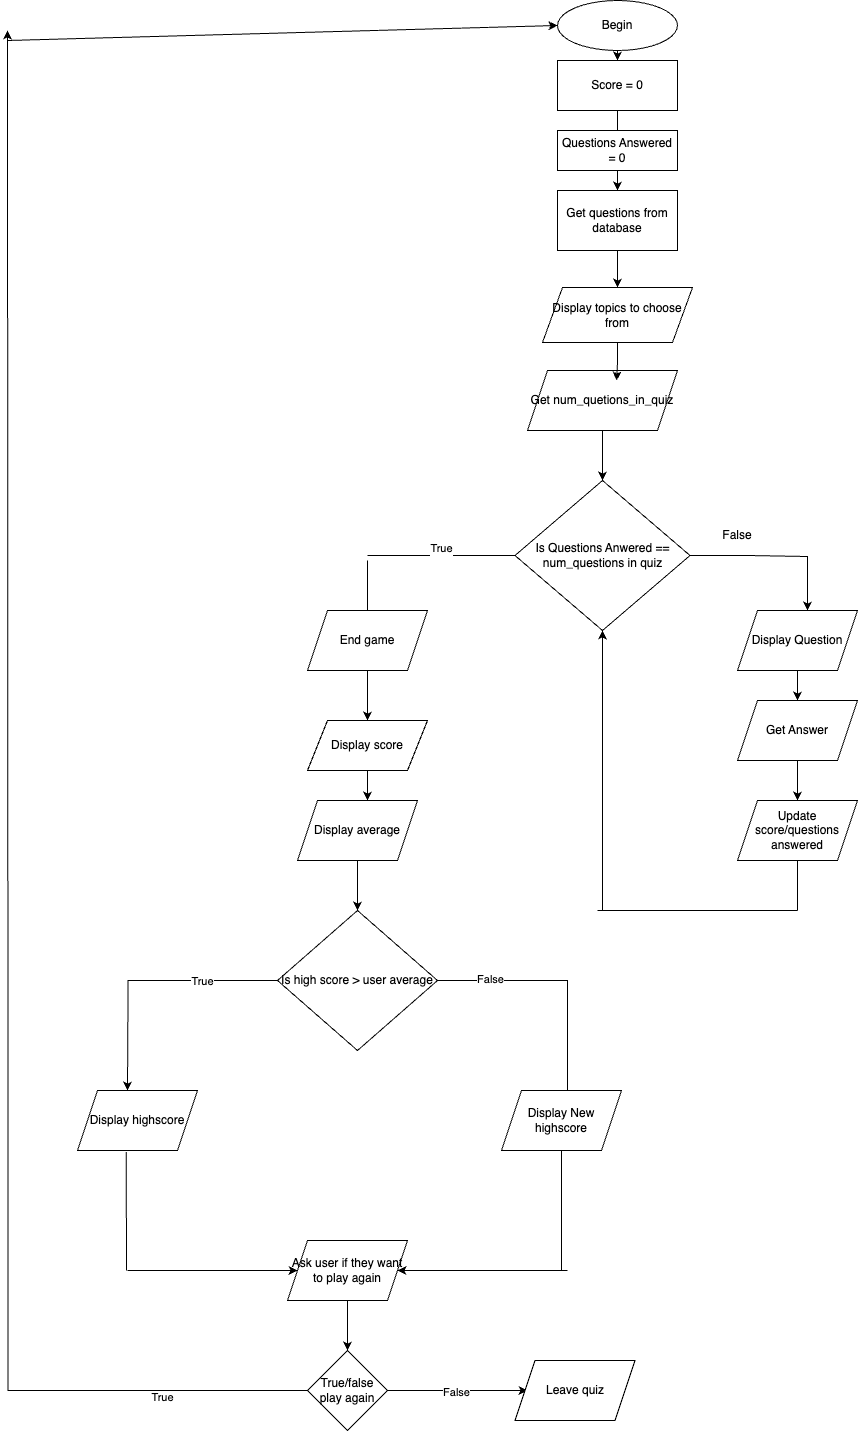

The diagram above was exported from draw.io. Its source (the exported page's mxGraphModel, read from the mxfile embedded in the PNG):
<mxGraphModel dx="2735" dy="1210" grid="1" gridSize="10" guides="1" tooltips="1" connect="1" arrows="1" fold="1" page="1" pageScale="1" pageWidth="827" pageHeight="1169" math="0" shadow="0">
  <root>
    <mxCell id="0" />
    <mxCell id="1" parent="0" />
    <mxCell id="D7m3yEaKyrCPvpcEjfVa-9" style="edgeStyle=orthogonalEdgeStyle;rounded=0;orthogonalLoop=1;jettySize=auto;html=1;entryX=0.5;entryY=0;entryDx=0;entryDy=0;" parent="1" source="D7m3yEaKyrCPvpcEjfVa-1" target="D7m3yEaKyrCPvpcEjfVa-2" edge="1">
      <mxGeometry relative="1" as="geometry" />
    </mxCell>
    <mxCell id="D7m3yEaKyrCPvpcEjfVa-1" value="Begin" style="ellipse;whiteSpace=wrap;html=1;" parent="1" vertex="1">
      <mxGeometry x="350" y="270" width="120" height="50" as="geometry" />
    </mxCell>
    <mxCell id="D7m3yEaKyrCPvpcEjfVa-10" style="edgeStyle=orthogonalEdgeStyle;rounded=0;orthogonalLoop=1;jettySize=auto;html=1;" parent="1" source="D7m3yEaKyrCPvpcEjfVa-2" target="D7m3yEaKyrCPvpcEjfVa-4" edge="1">
      <mxGeometry relative="1" as="geometry" />
    </mxCell>
    <mxCell id="D7m3yEaKyrCPvpcEjfVa-2" value="Score = 0" style="rounded=0;whiteSpace=wrap;html=1;" parent="1" vertex="1">
      <mxGeometry x="350" y="330" width="120" height="50" as="geometry" />
    </mxCell>
    <mxCell id="D7m3yEaKyrCPvpcEjfVa-11" style="edgeStyle=orthogonalEdgeStyle;rounded=0;orthogonalLoop=1;jettySize=auto;html=1;entryX=0.5;entryY=0;entryDx=0;entryDy=0;" parent="1" source="D7m3yEaKyrCPvpcEjfVa-4" target="D7m3yEaKyrCPvpcEjfVa-8" edge="1">
      <mxGeometry relative="1" as="geometry" />
    </mxCell>
    <mxCell id="D7m3yEaKyrCPvpcEjfVa-4" value="Get questions from database" style="rounded=0;whiteSpace=wrap;html=1;" parent="1" vertex="1">
      <mxGeometry x="350" y="460" width="120" height="60" as="geometry" />
    </mxCell>
    <mxCell id="D7m3yEaKyrCPvpcEjfVa-8" value="Display topics to choose from" style="shape=parallelogram;perimeter=parallelogramPerimeter;whiteSpace=wrap;html=1;fixedSize=1;" parent="1" vertex="1">
      <mxGeometry x="335" y="557" width="150" height="55" as="geometry" />
    </mxCell>
    <mxCell id="D7m3yEaKyrCPvpcEjfVa-15" style="edgeStyle=orthogonalEdgeStyle;rounded=0;orthogonalLoop=1;jettySize=auto;html=1;entryX=0.5;entryY=0;entryDx=0;entryDy=0;" parent="1" source="D7m3yEaKyrCPvpcEjfVa-12" target="D7m3yEaKyrCPvpcEjfVa-14" edge="1">
      <mxGeometry relative="1" as="geometry" />
    </mxCell>
    <mxCell id="D7m3yEaKyrCPvpcEjfVa-12" value="Get num_quetions_in_quiz" style="shape=parallelogram;perimeter=parallelogramPerimeter;whiteSpace=wrap;html=1;fixedSize=1;" parent="1" vertex="1">
      <mxGeometry x="320" y="640" width="150" height="60" as="geometry" />
    </mxCell>
    <mxCell id="D7m3yEaKyrCPvpcEjfVa-13" style="edgeStyle=orthogonalEdgeStyle;rounded=0;orthogonalLoop=1;jettySize=auto;html=1;entryX=0.594;entryY=0.167;entryDx=0;entryDy=0;entryPerimeter=0;" parent="1" source="D7m3yEaKyrCPvpcEjfVa-8" target="D7m3yEaKyrCPvpcEjfVa-12" edge="1">
      <mxGeometry relative="1" as="geometry" />
    </mxCell>
    <mxCell id="D7m3yEaKyrCPvpcEjfVa-16" style="edgeStyle=orthogonalEdgeStyle;rounded=0;orthogonalLoop=1;jettySize=auto;html=1;" parent="1" source="D7m3yEaKyrCPvpcEjfVa-14" edge="1">
      <mxGeometry relative="1" as="geometry">
        <mxPoint x="600" y="880" as="targetPoint" />
        <Array as="points">
          <mxPoint x="540" y="825" />
          <mxPoint x="540" y="826" />
        </Array>
      </mxGeometry>
    </mxCell>
    <mxCell id="D7m3yEaKyrCPvpcEjfVa-14" value="Is Questions Anwered == num_questions in quiz" style="rhombus;whiteSpace=wrap;html=1;" parent="1" vertex="1">
      <mxGeometry x="307.5" y="750" width="175" height="150" as="geometry" />
    </mxCell>
    <mxCell id="D7m3yEaKyrCPvpcEjfVa-18" value="False" style="text;html=1;align=center;verticalAlign=middle;whiteSpace=wrap;rounded=0;" parent="1" vertex="1">
      <mxGeometry x="500" y="790" width="60" height="30" as="geometry" />
    </mxCell>
    <mxCell id="D7m3yEaKyrCPvpcEjfVa-24" style="edgeStyle=orthogonalEdgeStyle;rounded=0;orthogonalLoop=1;jettySize=auto;html=1;entryX=0.5;entryY=0;entryDx=0;entryDy=0;" parent="1" source="D7m3yEaKyrCPvpcEjfVa-20" target="D7m3yEaKyrCPvpcEjfVa-23" edge="1">
      <mxGeometry relative="1" as="geometry" />
    </mxCell>
    <mxCell id="D7m3yEaKyrCPvpcEjfVa-20" value="Display Question" style="shape=parallelogram;perimeter=parallelogramPerimeter;whiteSpace=wrap;html=1;fixedSize=1;" parent="1" vertex="1">
      <mxGeometry x="530" y="880" width="120" height="60" as="geometry" />
    </mxCell>
    <mxCell id="D7m3yEaKyrCPvpcEjfVa-22" value="Questions Answered = 0" style="rounded=0;whiteSpace=wrap;html=1;" parent="1" vertex="1">
      <mxGeometry x="350" y="400" width="120" height="40" as="geometry" />
    </mxCell>
    <mxCell id="D7m3yEaKyrCPvpcEjfVa-69" style="edgeStyle=orthogonalEdgeStyle;rounded=0;orthogonalLoop=1;jettySize=auto;html=1;" parent="1" source="D7m3yEaKyrCPvpcEjfVa-23" target="D7m3yEaKyrCPvpcEjfVa-68" edge="1">
      <mxGeometry relative="1" as="geometry" />
    </mxCell>
    <mxCell id="D7m3yEaKyrCPvpcEjfVa-23" value="Get Answer" style="shape=parallelogram;perimeter=parallelogramPerimeter;whiteSpace=wrap;html=1;fixedSize=1;" parent="1" vertex="1">
      <mxGeometry x="530" y="970" width="120" height="60" as="geometry" />
    </mxCell>
    <mxCell id="D7m3yEaKyrCPvpcEjfVa-33" value="&lt;div&gt;True&lt;/div&gt;&lt;div&gt;&lt;br&gt;&lt;/div&gt;" style="endArrow=none;html=1;rounded=0;entryX=0;entryY=0.5;entryDx=0;entryDy=0;" parent="1" target="D7m3yEaKyrCPvpcEjfVa-14" edge="1">
      <mxGeometry width="50" height="50" relative="1" as="geometry">
        <mxPoint x="160" y="825" as="sourcePoint" />
        <mxPoint x="260" y="830" as="targetPoint" />
      </mxGeometry>
    </mxCell>
    <mxCell id="D7m3yEaKyrCPvpcEjfVa-37" value="" style="endArrow=none;html=1;rounded=0;" parent="1" target="D7m3yEaKyrCPvpcEjfVa-38" edge="1">
      <mxGeometry width="50" height="50" relative="1" as="geometry">
        <mxPoint x="160" y="830" as="sourcePoint" />
        <mxPoint x="160" y="880" as="targetPoint" />
      </mxGeometry>
    </mxCell>
    <mxCell id="D7m3yEaKyrCPvpcEjfVa-40" style="edgeStyle=orthogonalEdgeStyle;rounded=0;orthogonalLoop=1;jettySize=auto;html=1;" parent="1" source="D7m3yEaKyrCPvpcEjfVa-38" target="D7m3yEaKyrCPvpcEjfVa-39" edge="1">
      <mxGeometry relative="1" as="geometry" />
    </mxCell>
    <mxCell id="D7m3yEaKyrCPvpcEjfVa-38" value="End game" style="shape=parallelogram;perimeter=parallelogramPerimeter;whiteSpace=wrap;html=1;fixedSize=1;" parent="1" vertex="1">
      <mxGeometry x="100" y="880" width="120" height="60" as="geometry" />
    </mxCell>
    <mxCell id="D7m3yEaKyrCPvpcEjfVa-42" style="edgeStyle=orthogonalEdgeStyle;rounded=0;orthogonalLoop=1;jettySize=auto;html=1;" parent="1" source="D7m3yEaKyrCPvpcEjfVa-39" target="D7m3yEaKyrCPvpcEjfVa-41" edge="1">
      <mxGeometry relative="1" as="geometry">
        <Array as="points">
          <mxPoint x="160" y="1070" />
          <mxPoint x="160" y="1070" />
        </Array>
      </mxGeometry>
    </mxCell>
    <mxCell id="D7m3yEaKyrCPvpcEjfVa-39" value="Display score" style="shape=parallelogram;perimeter=parallelogramPerimeter;whiteSpace=wrap;html=1;fixedSize=1;" parent="1" vertex="1">
      <mxGeometry x="100" y="990" width="120" height="50" as="geometry" />
    </mxCell>
    <mxCell id="D7m3yEaKyrCPvpcEjfVa-44" style="edgeStyle=orthogonalEdgeStyle;rounded=0;orthogonalLoop=1;jettySize=auto;html=1;" parent="1" source="D7m3yEaKyrCPvpcEjfVa-41" target="D7m3yEaKyrCPvpcEjfVa-43" edge="1">
      <mxGeometry relative="1" as="geometry" />
    </mxCell>
    <mxCell id="D7m3yEaKyrCPvpcEjfVa-41" value="Display average" style="shape=parallelogram;perimeter=parallelogramPerimeter;whiteSpace=wrap;html=1;fixedSize=1;" parent="1" vertex="1">
      <mxGeometry x="90" y="1070" width="120" height="60" as="geometry" />
    </mxCell>
    <mxCell id="D7m3yEaKyrCPvpcEjfVa-45" style="edgeStyle=orthogonalEdgeStyle;rounded=0;orthogonalLoop=1;jettySize=auto;html=1;" parent="1" source="D7m3yEaKyrCPvpcEjfVa-43" edge="1">
      <mxGeometry relative="1" as="geometry">
        <mxPoint x="360" y="1370" as="targetPoint" />
        <Array as="points">
          <mxPoint x="340" y="1250" />
          <mxPoint x="340" y="1250" />
        </Array>
      </mxGeometry>
    </mxCell>
    <mxCell id="D7m3yEaKyrCPvpcEjfVa-48" value="False" style="edgeLabel;html=1;align=center;verticalAlign=middle;resizable=0;points=[];" parent="D7m3yEaKyrCPvpcEjfVa-45" vertex="1" connectable="0">
      <mxGeometry x="-0.5862" y="2" relative="1" as="geometry">
        <mxPoint as="offset" />
      </mxGeometry>
    </mxCell>
    <mxCell id="D7m3yEaKyrCPvpcEjfVa-46" style="edgeStyle=orthogonalEdgeStyle;rounded=0;orthogonalLoop=1;jettySize=auto;html=1;" parent="1" source="D7m3yEaKyrCPvpcEjfVa-43" edge="1">
      <mxGeometry relative="1" as="geometry">
        <mxPoint x="-80" y="1360" as="targetPoint" />
      </mxGeometry>
    </mxCell>
    <mxCell id="D7m3yEaKyrCPvpcEjfVa-47" value="True" style="edgeLabel;html=1;align=center;verticalAlign=middle;resizable=0;points=[];" parent="D7m3yEaKyrCPvpcEjfVa-46" vertex="1" connectable="0">
      <mxGeometry x="-0.4112" relative="1" as="geometry">
        <mxPoint as="offset" />
      </mxGeometry>
    </mxCell>
    <mxCell id="D7m3yEaKyrCPvpcEjfVa-43" value="Is high score &amp;gt; user average" style="rhombus;whiteSpace=wrap;html=1;" parent="1" vertex="1">
      <mxGeometry x="70" y="1180" width="160" height="140" as="geometry" />
    </mxCell>
    <mxCell id="D7m3yEaKyrCPvpcEjfVa-49" value="Display highscore" style="shape=parallelogram;perimeter=parallelogramPerimeter;whiteSpace=wrap;html=1;fixedSize=1;" parent="1" vertex="1">
      <mxGeometry x="-130" y="1360" width="120" height="60" as="geometry" />
    </mxCell>
    <mxCell id="D7m3yEaKyrCPvpcEjfVa-50" value="Display New highscore" style="shape=parallelogram;perimeter=parallelogramPerimeter;whiteSpace=wrap;html=1;fixedSize=1;" parent="1" vertex="1">
      <mxGeometry x="294" y="1360" width="120" height="60" as="geometry" />
    </mxCell>
    <mxCell id="D7m3yEaKyrCPvpcEjfVa-59" style="edgeStyle=orthogonalEdgeStyle;rounded=0;orthogonalLoop=1;jettySize=auto;html=1;" parent="1" source="D7m3yEaKyrCPvpcEjfVa-52" target="D7m3yEaKyrCPvpcEjfVa-60" edge="1">
      <mxGeometry relative="1" as="geometry">
        <mxPoint x="140" y="1620" as="targetPoint" />
      </mxGeometry>
    </mxCell>
    <mxCell id="D7m3yEaKyrCPvpcEjfVa-52" value="Ask user if they want to play again" style="shape=parallelogram;perimeter=parallelogramPerimeter;whiteSpace=wrap;html=1;fixedSize=1;" parent="1" vertex="1">
      <mxGeometry x="80" y="1510" width="120" height="60" as="geometry" />
    </mxCell>
    <mxCell id="D7m3yEaKyrCPvpcEjfVa-54" value="" style="endArrow=none;html=1;rounded=0;entryX=0.5;entryY=1;entryDx=0;entryDy=0;" parent="1" target="D7m3yEaKyrCPvpcEjfVa-50" edge="1">
      <mxGeometry width="50" height="50" relative="1" as="geometry">
        <mxPoint x="354" y="1540" as="sourcePoint" />
        <mxPoint x="150" y="1440" as="targetPoint" />
      </mxGeometry>
    </mxCell>
    <mxCell id="D7m3yEaKyrCPvpcEjfVa-55" value="" style="endArrow=none;html=1;rounded=0;entryX=0.406;entryY=1.027;entryDx=0;entryDy=0;entryPerimeter=0;" parent="1" target="D7m3yEaKyrCPvpcEjfVa-49" edge="1">
      <mxGeometry width="50" height="50" relative="1" as="geometry">
        <mxPoint x="-81" y="1540" as="sourcePoint" />
        <mxPoint x="150" y="1440" as="targetPoint" />
      </mxGeometry>
    </mxCell>
    <mxCell id="D7m3yEaKyrCPvpcEjfVa-57" value="" style="endArrow=classic;html=1;rounded=0;entryX=1;entryY=0.5;entryDx=0;entryDy=0;" parent="1" target="D7m3yEaKyrCPvpcEjfVa-52" edge="1">
      <mxGeometry width="50" height="50" relative="1" as="geometry">
        <mxPoint x="360" y="1540" as="sourcePoint" />
        <mxPoint x="150" y="1440" as="targetPoint" />
      </mxGeometry>
    </mxCell>
    <mxCell id="D7m3yEaKyrCPvpcEjfVa-58" value="" style="endArrow=classic;html=1;rounded=0;entryX=0;entryY=0.5;entryDx=0;entryDy=0;" parent="1" target="D7m3yEaKyrCPvpcEjfVa-52" edge="1">
      <mxGeometry width="50" height="50" relative="1" as="geometry">
        <mxPoint x="-80" y="1540" as="sourcePoint" />
        <mxPoint x="150" y="1440" as="targetPoint" />
      </mxGeometry>
    </mxCell>
    <mxCell id="D7m3yEaKyrCPvpcEjfVa-62" style="edgeStyle=orthogonalEdgeStyle;rounded=0;orthogonalLoop=1;jettySize=auto;html=1;" parent="1" source="D7m3yEaKyrCPvpcEjfVa-60" edge="1">
      <mxGeometry relative="1" as="geometry">
        <mxPoint x="320" y="1660" as="targetPoint" />
      </mxGeometry>
    </mxCell>
    <mxCell id="D7m3yEaKyrCPvpcEjfVa-63" value="False" style="edgeLabel;html=1;align=center;verticalAlign=middle;resizable=0;points=[];" parent="D7m3yEaKyrCPvpcEjfVa-62" vertex="1" connectable="0">
      <mxGeometry x="0.0026" relative="1" as="geometry">
        <mxPoint x="-1" as="offset" />
      </mxGeometry>
    </mxCell>
    <mxCell id="D7m3yEaKyrCPvpcEjfVa-65" style="edgeStyle=orthogonalEdgeStyle;rounded=0;orthogonalLoop=1;jettySize=auto;html=1;" parent="1" source="D7m3yEaKyrCPvpcEjfVa-60" edge="1">
      <mxGeometry relative="1" as="geometry">
        <mxPoint x="-200" y="300" as="targetPoint" />
      </mxGeometry>
    </mxCell>
    <mxCell id="D7m3yEaKyrCPvpcEjfVa-67" value="True" style="edgeLabel;html=1;align=center;verticalAlign=middle;resizable=0;points=[];" parent="D7m3yEaKyrCPvpcEjfVa-65" vertex="1" connectable="0">
      <mxGeometry x="-0.8233" y="6" relative="1" as="geometry">
        <mxPoint as="offset" />
      </mxGeometry>
    </mxCell>
    <mxCell id="D7m3yEaKyrCPvpcEjfVa-60" value="True/false play again" style="rhombus;whiteSpace=wrap;html=1;" parent="1" vertex="1">
      <mxGeometry x="100" y="1620" width="80" height="80" as="geometry" />
    </mxCell>
    <mxCell id="D7m3yEaKyrCPvpcEjfVa-64" value="Leave quiz" style="shape=parallelogram;perimeter=parallelogramPerimeter;whiteSpace=wrap;html=1;fixedSize=1;" parent="1" vertex="1">
      <mxGeometry x="307.5" y="1630" width="120" height="60" as="geometry" />
    </mxCell>
    <mxCell id="D7m3yEaKyrCPvpcEjfVa-66" value="" style="endArrow=classic;html=1;rounded=0;entryX=0;entryY=0.5;entryDx=0;entryDy=0;" parent="1" target="D7m3yEaKyrCPvpcEjfVa-1" edge="1">
      <mxGeometry width="50" height="50" relative="1" as="geometry">
        <mxPoint x="-200" y="310" as="sourcePoint" />
        <mxPoint x="190" y="520" as="targetPoint" />
      </mxGeometry>
    </mxCell>
    <mxCell id="D7m3yEaKyrCPvpcEjfVa-68" value="Update score/questions answered" style="shape=parallelogram;perimeter=parallelogramPerimeter;whiteSpace=wrap;html=1;fixedSize=1;" parent="1" vertex="1">
      <mxGeometry x="530" y="1070" width="120" height="60" as="geometry" />
    </mxCell>
    <mxCell id="D7m3yEaKyrCPvpcEjfVa-70" value="" style="endArrow=none;html=1;rounded=0;entryX=0.5;entryY=1;entryDx=0;entryDy=0;" parent="1" target="D7m3yEaKyrCPvpcEjfVa-68" edge="1">
      <mxGeometry width="50" height="50" relative="1" as="geometry">
        <mxPoint x="590" y="1180" as="sourcePoint" />
        <mxPoint x="500" y="1040" as="targetPoint" />
      </mxGeometry>
    </mxCell>
    <mxCell id="D7m3yEaKyrCPvpcEjfVa-71" value="" style="endArrow=none;html=1;rounded=0;" parent="1" edge="1">
      <mxGeometry width="50" height="50" relative="1" as="geometry">
        <mxPoint x="390" y="1180" as="sourcePoint" />
        <mxPoint x="590" y="1180" as="targetPoint" />
      </mxGeometry>
    </mxCell>
    <mxCell id="D7m3yEaKyrCPvpcEjfVa-72" value="" style="endArrow=classic;html=1;rounded=0;entryX=0.5;entryY=1;entryDx=0;entryDy=0;" parent="1" target="D7m3yEaKyrCPvpcEjfVa-14" edge="1">
      <mxGeometry width="50" height="50" relative="1" as="geometry">
        <mxPoint x="395" y="1180" as="sourcePoint" />
        <mxPoint x="500" y="1040" as="targetPoint" />
      </mxGeometry>
    </mxCell>
  </root>
</mxGraphModel>